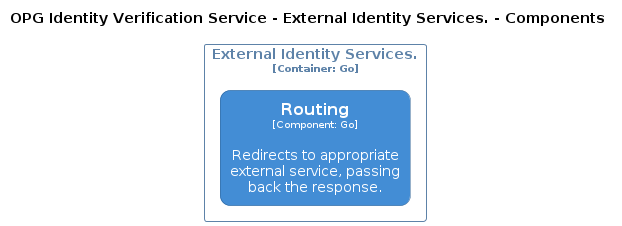

The diagram above was rendered by PlantUML. Its source (embedded in the PNG):
@startuml
set separator none
title OPG Identity Verification Service - External Identity Services. - Components

top to bottom direction

skinparam {
  arrowFontSize 10
  defaultTextAlignment center
  wrapWidth 200
  maxMessageSize 100
}

hide stereotype

skinparam rectangle<<OPGIdentityVerificationService.ExternalIdentityServices.Routing>> {
  BackgroundColor #438dd5
  FontColor #ffffff
  BorderColor #2e6295
  roundCorner 20
  shadowing false
}
skinparam rectangle<<OPGIdentityVerificationService.ExternalIdentityServices>> {
  BorderColor #5d82a8
  FontColor #5d82a8
  shadowing false
}

rectangle "External Identity Services.\n<size:10>[Container: Go]</size>" <<OPGIdentityVerificationService.ExternalIdentityServices>> {
  rectangle "==Routing\n<size:10>[Component: Go]</size>\n\nRedirects to appropriate external service, passing back the response." <<OPGIdentityVerificationService.ExternalIdentityServices.Routing>> as OPGIdentityVerificationService.ExternalIdentityServices.Routing
}

@enduml